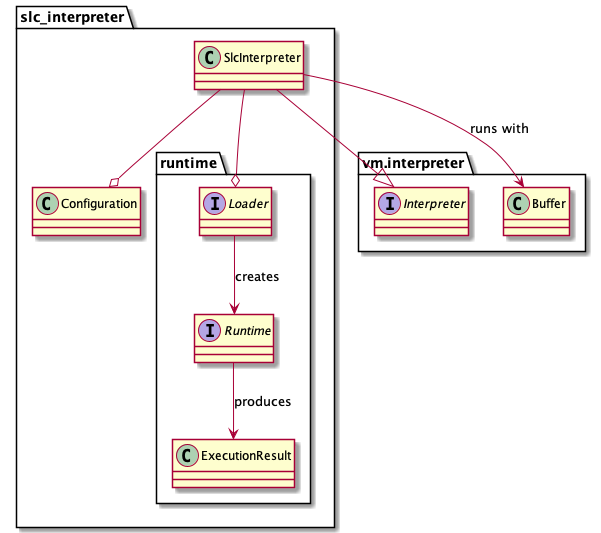

The diagram above was rendered by PlantUML. Its source (embedded in the PNG):
@startuml "SLC Interpreter design"

package vm.interpreter {
    interface Interpreter
    class Buffer
}

package slc_interpreter {
    class SlcInterpreter
    class Configuration

    package runtime {
        interface Loader
        interface Runtime
        class ExecutionResult

        Loader --> Runtime : creates
        Runtime --> ExecutionResult : produces
    }

    SlcInterpreter --|> Interpreter
    SlcInterpreter --o Loader
    SlcInterpreter --o Configuration
    SlcInterpreter --> Buffer : runs with
}

@enduml